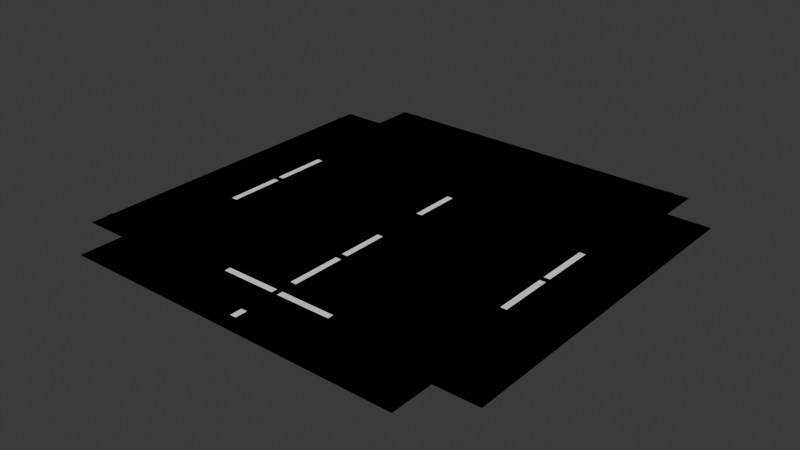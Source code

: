 # Source: ModularRoadKit.blend  (saved by Blender 5.2.45; exported with 4.5.12 LTS)
import bpy
from mathutils import Matrix  # noqa: F401  (used for matrix-valued properties, if any)

bpy.ops.wm.read_factory_settings(use_empty=True)
scene = bpy.context.scene
scene.name = 'Scene'

# ---- collections
col_collection = bpy.data.collections.new('Collection'); scene.collection.children.link(col_collection)

# ---- materials (node trees are filled in below, after node groups)
mat_m_road_asphalt = bpy.data.materials.new('M_Road_Asphalt')
mat_m_road_asphalt.diffuse_color = (0.018, 0.021, 0.024, 1.0)
mat_m_road_whitepaint = bpy.data.materials.new('M_Road_WhitePaint')
mat_m_road_whitepaint.diffuse_color = (0.92, 0.92, 0.88, 1.0)

# ---- material node trees
mat_m_road_asphalt.use_nodes = True; mat_m_road_asphalt.node_tree.nodes.clear()
_N = mat_m_road_asphalt.node_tree.nodes; _L = mat_m_road_asphalt.node_tree.links
n0 = _N.new('ShaderNodeBsdfPrincipled'); n0.name = 'Principled BSDF'; n0.location = (-200, 100)
n0.inputs[0].default_value = (0.018, 0.021, 0.024, 1.0)
n0.inputs[2].default_value = 0.88
n0.inputs[10].default_value = 0.005
n0.inputs[13].default_value = 0.25
n1 = _N.new('ShaderNodeOutputMaterial'); n1.name = 'Material Output'; n1.location = (200, 100)
_L.new(n0.outputs[0], n1.inputs[0])
n1.is_active_output = True
mat_m_road_whitepaint.use_nodes = True; mat_m_road_whitepaint.node_tree.nodes.clear()
_N = mat_m_road_whitepaint.node_tree.nodes; _L = mat_m_road_whitepaint.node_tree.links
n0 = _N.new('ShaderNodeBsdfPrincipled'); n0.name = 'Principled BSDF'; n0.location = (-200, 100)
n0.inputs[0].default_value = (0.92, 0.92, 0.88, 1.0)
n0.inputs[2].default_value = 0.62
n0.inputs[10].default_value = 0.005
n0.inputs[13].default_value = 0.25
n1 = _N.new('ShaderNodeOutputMaterial'); n1.name = 'Material Output'; n1.location = (200, 100)
_L.new(n0.outputs[0], n1.inputs[0])
n1.is_active_output = True

# ---- world
world_world = bpy.data.worlds.new('World'); scene.world = world_world
world_world.use_nodes = True; world_world.node_tree.nodes.clear()
_N = world_world.node_tree.nodes; _L = world_world.node_tree.links
n0 = _N.new('ShaderNodeOutputWorld'); n0.name = 'World Output'; n0.location = (200, 100)
n1 = _N.new('ShaderNodeBackground'); n1.name = 'Background'; n1.location = (-200, 100)
n1.inputs[0].default_value = (0.05088, 0.05088, 0.05088, 1.0)
_L.new(n1.outputs[0], n0.inputs[0])
n0.is_active_output = True
world_world.color = (0.06, 0.06, 0.06)
world_world.sun_shadow_jitter_overblur = 0.0

# ---- meshes
me_road_straight_asphalt_mesh = bpy.data.meshes.new('Road_Straight_Asphalt_Mesh')
me_road_straight_asphalt_mesh.from_pydata([(-4.0, -4.0, 0.0), (4.0, -4.0, 0.0), (4.0, 4.0, 0.0), (-4.0, 4.0, 0.0), (-4.0, 4.0, 0.0), (4.0, 4.0, 0.0), (4.0, 5.0, 0.0), (-4.0, 5.0, 0.0), (-4.0, -5.0, 0.0), (4.0, -5.0, 0.0), (4.0, -4.0, 0.0), (-4.0, -4.0, 0.0)], [], [(0, 1, 2, 3), (4, 5, 6, 7), (8, 9, 10, 11)])
me_road_straight_asphalt_mesh.materials.append(mat_m_road_asphalt)
me_road_straight_asphalt_mesh.update()
me_road_straight_whitemarkings_mesh = bpy.data.meshes.new('Road_Straight_WhiteMarkings_Mesh')
me_road_straight_whitemarkings_mesh.from_pydata([(-3.62, -5.0, 0.012), (-3.48, -5.0, 0.012), (-3.48, 5.0, 0.012), (-3.62, 5.0, 0.012), (3.48, -5.0, 0.012), (3.62, -5.0, 0.012), (3.62, 5.0, 0.012), (3.48, 5.0, 0.012), (-0.07, -4.375, 0.012), (0.07, -4.375, 0.012), (0.07, -3.125, 0.012), (-0.07, -3.125, 0.012), (-0.07, -1.875, 0.012), (0.07, -1.875, 0.012), (0.07, -0.625, 0.012), (-0.07, -0.625, 0.012), (-0.07, 0.625, 0.012), (0.07, 0.625, 0.012), (0.07, 1.875, 0.012), (-0.07, 1.875, 0.012), (-0.07, 3.125, 0.012), (0.07, 3.125, 0.012), (0.07, 4.375, 0.012), (-0.07, 4.375, 0.012)], [], [(0, 1, 2, 3), (4, 5, 6, 7), (8, 9, 10, 11), (12, 13, 14, 15), (16, 17, 18, 19), (20, 21, 22, 23)])
me_road_straight_whitemarkings_mesh.materials.append(mat_m_road_whitepaint)
me_road_straight_whitemarkings_mesh.update()
me_road_corner_asphalt_mesh = bpy.data.meshes.new('Road_Corner_Asphalt_Mesh')
me_road_corner_asphalt_mesh.from_pydata([(-4.0, -4.0, 0.0), (4.0, -4.0, 0.0), (4.0, 4.0, 0.0), (-4.0, 4.0, 0.0), (-4.0, 4.0, 0.0), (4.0, 4.0, 0.0), (4.0, 5.0, 0.0), (-4.0, 5.0, 0.0), (4.0, -4.0, 0.0), (5.0, -4.0, 0.0), (5.0, 4.0, 0.0), (4.0, 4.0, 0.0)], [], [(0, 1, 2, 3), (4, 5, 6, 7), (8, 9, 10, 11)])
me_road_corner_asphalt_mesh.materials.append(mat_m_road_asphalt)
me_road_corner_asphalt_mesh.update()
me_road_corner_whitemarkings_mesh = bpy.data.meshes.new('Road_Corner_WhiteMarkings_Mesh')
me_road_corner_whitemarkings_mesh.from_pydata([(-3.62, 1.35, 0.012), (-3.48, 1.35, 0.012), (-3.48, 5.0, 0.012), (-3.62, 5.0, 0.012), (3.48, 1.35, 0.012), (3.62, 1.35, 0.012), (3.62, 5.0, 0.012), (3.48, 5.0, 0.012), (1.35, 3.48, 0.012), (5.0, 3.48, 0.012), (5.0, 3.62, 0.012), (1.35, 3.62, 0.012), (1.35, -3.62, 0.012), (5.0, -3.62, 0.012), (5.0, -3.48, 0.012), (1.35, -3.48, 0.012), (-0.07, 1.7, 0.012), (0.07, 1.7, 0.012), (0.07, 4.65, 0.012), (-0.07, 4.65, 0.012), (1.7, -0.07, 0.012), (4.65, -0.07, 0.012), (4.65, 0.07, 0.012), (1.7, 0.07, 0.012)], [], [(0, 1, 2, 3), (4, 5, 6, 7), (8, 9, 10, 11), (12, 13, 14, 15), (16, 17, 18, 19), (20, 21, 22, 23)])
me_road_corner_whitemarkings_mesh.materials.append(mat_m_road_whitepaint)
me_road_corner_whitemarkings_mesh.update()
me_road_t_asphalt_mesh = bpy.data.meshes.new('Road_T_Asphalt_Mesh')
me_road_t_asphalt_mesh.from_pydata([(-4.0, -4.0, 0.0), (4.0, -4.0, 0.0), (4.0, 4.0, 0.0), (-4.0, 4.0, 0.0), (-4.0, 4.0, 0.0), (4.0, 4.0, 0.0), (4.0, 5.0, 0.0), (-4.0, 5.0, 0.0), (4.0, -4.0, 0.0), (5.0, -4.0, 0.0), (5.0, 4.0, 0.0), (4.0, 4.0, 0.0), (-5.0, -4.0, 0.0), (-4.0, -4.0, 0.0), (-4.0, 4.0, 0.0), (-5.0, 4.0, 0.0)], [], [(0, 1, 2, 3), (4, 5, 6, 7), (8, 9, 10, 11), (12, 13, 14, 15)])
me_road_t_asphalt_mesh.materials.append(mat_m_road_asphalt)
me_road_t_asphalt_mesh.update()
me_road_t_whitemarkings_mesh = bpy.data.meshes.new('Road_T_WhiteMarkings_Mesh')
me_road_t_whitemarkings_mesh.from_pydata([(-3.62, 1.35, 0.012), (-3.48, 1.35, 0.012), (-3.48, 5.0, 0.012), (-3.62, 5.0, 0.012), (3.48, 1.35, 0.012), (3.62, 1.35, 0.012), (3.62, 5.0, 0.012), (3.48, 5.0, 0.012), (1.35, 3.48, 0.012), (5.0, 3.48, 0.012), (5.0, 3.62, 0.012), (1.35, 3.62, 0.012), (1.35, -3.62, 0.012), (5.0, -3.62, 0.012), (5.0, -3.48, 0.012), (1.35, -3.48, 0.012), (-5.0, -3.62, 0.012), (-1.35, -3.62, 0.012), (-1.35, -3.48, 0.012), (-5.0, -3.48, 0.012), (-5.0, 3.48, 0.012), (-1.35, 3.48, 0.012), (-1.35, 3.62, 0.012), (-5.0, 3.62, 0.012), (-0.07, 1.7, 0.012), (0.07, 1.7, 0.012), (0.07, 4.65, 0.012), (-0.07, 4.65, 0.012), (1.7, -0.07, 0.012), (4.65, -0.07, 0.012), (4.65, 0.07, 0.012), (1.7, 0.07, 0.012), (-4.65, -0.07, 0.012), (-1.7, -0.07, 0.012), (-1.7, 0.07, 0.012), (-4.65, 0.07, 0.012)], [], [(0, 1, 2, 3), (4, 5, 6, 7), (8, 9, 10, 11), (12, 13, 14, 15), (16, 17, 18, 19), (20, 21, 22, 23), (24, 25, 26, 27), (28, 29, 30, 31), (32, 33, 34, 35)])
me_road_t_whitemarkings_mesh.materials.append(mat_m_road_whitepaint)
me_road_t_whitemarkings_mesh.update()
me_road_cross_asphalt_mesh = bpy.data.meshes.new('Road_Cross_Asphalt_Mesh')
me_road_cross_asphalt_mesh.from_pydata([(-4.0, -4.0, 0.0), (4.0, -4.0, 0.0), (4.0, 4.0, 0.0), (-4.0, 4.0, 0.0), (-4.0, 4.0, 0.0), (4.0, 4.0, 0.0), (4.0, 5.0, 0.0), (-4.0, 5.0, 0.0), (4.0, -4.0, 0.0), (5.0, -4.0, 0.0), (5.0, 4.0, 0.0), (4.0, 4.0, 0.0), (-4.0, -5.0, 0.0), (4.0, -5.0, 0.0), (4.0, -4.0, 0.0), (-4.0, -4.0, 0.0), (-5.0, -4.0, 0.0), (-4.0, -4.0, 0.0), (-4.0, 4.0, 0.0), (-5.0, 4.0, 0.0)], [], [(0, 1, 2, 3), (4, 5, 6, 7), (8, 9, 10, 11), (12, 13, 14, 15), (16, 17, 18, 19)])
me_road_cross_asphalt_mesh.materials.append(mat_m_road_asphalt)
me_road_cross_asphalt_mesh.update()
me_road_cross_whitemarkings_mesh = bpy.data.meshes.new('Road_Cross_WhiteMarkings_Mesh')
me_road_cross_whitemarkings_mesh.from_pydata([(-3.62, 1.35, 0.012), (-3.48, 1.35, 0.012), (-3.48, 5.0, 0.012), (-3.62, 5.0, 0.012), (3.48, 1.35, 0.012), (3.62, 1.35, 0.012), (3.62, 5.0, 0.012), (3.48, 5.0, 0.012), (1.35, 3.48, 0.012), (5.0, 3.48, 0.012), (5.0, 3.62, 0.012), (1.35, 3.62, 0.012), (1.35, -3.62, 0.012), (5.0, -3.62, 0.012), (5.0, -3.48, 0.012), (1.35, -3.48, 0.012), (3.48, -5.0, 0.012), (3.62, -5.0, 0.012), (3.62, -1.35, 0.012), (3.48, -1.35, 0.012), (-3.62, -5.0, 0.012), (-3.48, -5.0, 0.012), (-3.48, -1.35, 0.012), (-3.62, -1.35, 0.012), (-5.0, -3.62, 0.012), (-1.35, -3.62, 0.012), (-1.35, -3.48, 0.012), (-5.0, -3.48, 0.012), (-5.0, 3.48, 0.012), (-1.35, 3.48, 0.012), (-1.35, 3.62, 0.012), (-5.0, 3.62, 0.012), (-0.07, 1.7, 0.012), (0.07, 1.7, 0.012), (0.07, 4.65, 0.012), (-0.07, 4.65, 0.012), (1.7, -0.07, 0.012), (4.65, -0.07, 0.012), (4.65, 0.07, 0.012), (1.7, 0.07, 0.012), (-0.07, -4.65, 0.012), (0.07, -4.65, 0.012), (0.07, -1.7, 0.012), (-0.07, -1.7, 0.012), (-4.65, -0.07, 0.012), (-1.7, -0.07, 0.012), (-1.7, 0.07, 0.012), (-4.65, 0.07, 0.012)], [], [(0, 1, 2, 3), (4, 5, 6, 7), (8, 9, 10, 11), (12, 13, 14, 15), (16, 17, 18, 19), (20, 21, 22, 23), (24, 25, 26, 27), (28, 29, 30, 31), (32, 33, 34, 35), (36, 37, 38, 39), (40, 41, 42, 43), (44, 45, 46, 47)])
me_road_cross_whitemarkings_mesh.materials.append(mat_m_road_whitepaint)
me_road_cross_whitemarkings_mesh.update()
me_road_end_asphalt_mesh = bpy.data.meshes.new('Road_End_Asphalt_Mesh')
me_road_end_asphalt_mesh.from_pydata([(-4.0, -4.0, 0.0), (4.0, -4.0, 0.0), (4.0, 4.0, 0.0), (-4.0, 4.0, 0.0), (-4.0, 4.0, 0.0), (4.0, 4.0, 0.0), (4.0, 5.0, 0.0), (-4.0, 5.0, 0.0)], [], [(0, 1, 2, 3), (4, 5, 6, 7)])
me_road_end_asphalt_mesh.materials.append(mat_m_road_asphalt)
me_road_end_asphalt_mesh.update()
me_road_end_whitemarkings_mesh = bpy.data.meshes.new('Road_End_WhiteMarkings_Mesh')
me_road_end_whitemarkings_mesh.from_pydata([(-3.62, 1.35, 0.012), (-3.48, 1.35, 0.012), (-3.48, 5.0, 0.012), (-3.62, 5.0, 0.012), (3.48, 1.35, 0.012), (3.62, 1.35, 0.012), (3.62, 5.0, 0.012), (3.48, 5.0, 0.012), (-0.07, 1.7, 0.012), (0.07, 1.7, 0.012), (0.07, 4.65, 0.012), (-0.07, 4.65, 0.012), (-3.55, -3.62, 0.012), (3.55, -3.62, 0.012), (3.55, -3.48, 0.012), (-3.55, -3.48, 0.012)], [], [(0, 1, 2, 3), (4, 5, 6, 7), (8, 9, 10, 11), (12, 13, 14, 15)])
me_road_end_whitemarkings_mesh.materials.append(mat_m_road_whitepaint)
me_road_end_whitemarkings_mesh.update()

# ---- objects
ob_road_straight = bpy.data.objects.new('Road_Straight', None)
ob_road_straight_asphalt = bpy.data.objects.new('Road_Straight_Asphalt', me_road_straight_asphalt_mesh)
ob_road_straight_whitemarkings = bpy.data.objects.new('Road_Straight_WhiteMarkings', me_road_straight_whitemarkings_mesh)
ob_road_corner = bpy.data.objects.new('Road_Corner', None)
ob_road_corner_asphalt = bpy.data.objects.new('Road_Corner_Asphalt', me_road_corner_asphalt_mesh)
ob_road_corner_whitemarkings = bpy.data.objects.new('Road_Corner_WhiteMarkings', me_road_corner_whitemarkings_mesh)
ob_road_t = bpy.data.objects.new('Road_T', None)
ob_road_t_asphalt = bpy.data.objects.new('Road_T_Asphalt', me_road_t_asphalt_mesh)
ob_road_t_whitemarkings = bpy.data.objects.new('Road_T_WhiteMarkings', me_road_t_whitemarkings_mesh)
ob_road_cross = bpy.data.objects.new('Road_Cross', None)
ob_road_cross_asphalt = bpy.data.objects.new('Road_Cross_Asphalt', me_road_cross_asphalt_mesh)
ob_road_cross_whitemarkings = bpy.data.objects.new('Road_Cross_WhiteMarkings', me_road_cross_whitemarkings_mesh)
ob_road_end = bpy.data.objects.new('Road_End', None)
ob_road_end_asphalt = bpy.data.objects.new('Road_End_Asphalt', me_road_end_asphalt_mesh)
ob_road_end_whitemarkings = bpy.data.objects.new('Road_End_WhiteMarkings', me_road_end_whitemarkings_mesh)

# ---- transforms, parenting, visibility, modifiers, constraints
ob_road_straight.location = (0.0, 0.0, 0.0)
ob_road_straight.empty_display_type = 'CUBE'
ob_road_straight_asphalt.parent = ob_road_straight
ob_road_straight_asphalt.location = (0.0, 0.0, 0.0)
ob_road_straight_whitemarkings.parent = ob_road_straight
ob_road_straight_whitemarkings.location = (0.0, 0.0, 0.0)
ob_road_corner.location = (0.0, 0.0, 0.0)
ob_road_corner.empty_display_type = 'CUBE'
ob_road_corner_asphalt.parent = ob_road_corner
ob_road_corner_asphalt.location = (0.0, 0.0, 0.0)
ob_road_corner_whitemarkings.parent = ob_road_corner
ob_road_corner_whitemarkings.location = (0.0, 0.0, 0.0)
ob_road_t.location = (0.0, 0.0, 0.0)
ob_road_t.empty_display_type = 'CUBE'
ob_road_t_asphalt.parent = ob_road_t
ob_road_t_asphalt.location = (0.0, 0.0, 0.0)
ob_road_t_whitemarkings.parent = ob_road_t
ob_road_t_whitemarkings.location = (0.0, 0.0, 0.0)
ob_road_cross.location = (0.0, 0.0, 0.0)
ob_road_cross.empty_display_type = 'CUBE'
ob_road_cross_asphalt.parent = ob_road_cross
ob_road_cross_asphalt.location = (0.0, 0.0, 0.0)
ob_road_cross_whitemarkings.parent = ob_road_cross
ob_road_cross_whitemarkings.location = (0.0, 0.0, 0.0)
ob_road_end.location = (0.0, 0.0, 0.0)
ob_road_end.empty_display_type = 'CUBE'
ob_road_end_asphalt.parent = ob_road_end
ob_road_end_asphalt.location = (0.0, 0.0, 0.0)
ob_road_end_whitemarkings.parent = ob_road_end
ob_road_end_whitemarkings.location = (0.0, 0.0, 0.0)

# ---- collection membership
col_collection.objects.link(ob_road_straight)
col_collection.objects.link(ob_road_straight_asphalt)
col_collection.objects.link(ob_road_straight_whitemarkings)
col_collection.objects.link(ob_road_corner)
col_collection.objects.link(ob_road_corner_asphalt)
col_collection.objects.link(ob_road_corner_whitemarkings)
col_collection.objects.link(ob_road_t)
col_collection.objects.link(ob_road_t_asphalt)
col_collection.objects.link(ob_road_t_whitemarkings)
col_collection.objects.link(ob_road_cross)
col_collection.objects.link(ob_road_cross_asphalt)
col_collection.objects.link(ob_road_cross_whitemarkings)
col_collection.objects.link(ob_road_end)
col_collection.objects.link(ob_road_end_asphalt)
col_collection.objects.link(ob_road_end_whitemarkings)

# ---- scene / render settings (as saved in the file)
scene.frame_start = 1; scene.frame_end = 250; scene.frame_set(1)
scene.render.engine = 'BLENDER_EEVEE_NEXT'
scene.render.bake_bias = 0.0
scene.render.bake_samples = 0
scene.render.compositor_device = 'GPU'
scene.eevee.use_volume_custom_range = False
scene.eevee.fast_gi_thickness_near = 0.1
scene.eevee.fast_gi_thickness_far = 0.0
scene.eevee.ray_tracing_options.screen_trace_thickness = 0.1
bpy.context.view_layer.update()

# ---- added for rendering (the .blend has no active camera and no usable light): camera, sun
cam_auto = bpy.data.cameras.new('AutoCamera')
cam_auto.lens = 50.0
cam_auto.sensor_width = 36.0
cam_auto.clip_end = 1000.0
ob_auto_camera = bpy.data.objects.new('AutoCamera', cam_auto)
scene.collection.objects.link(ob_auto_camera)
ob_auto_camera.location = (13.0847, -15.7016, 10.4737)
ob_auto_camera.rotation_euler = (1.09748, -7.21219e-08, 0.694738)
scene.camera = ob_auto_camera
light_auto_sun = bpy.data.lights.new('AutoSun', 'SUN')
light_auto_sun.energy = 3.0
light_auto_sun.angle = 0.0523599
ob_auto_sun = bpy.data.objects.new('AutoSun', light_auto_sun)
scene.collection.objects.link(ob_auto_sun)
ob_auto_sun.rotation_euler = (0.872665, 0.174533, 0.523599)
bpy.context.view_layer.update()
